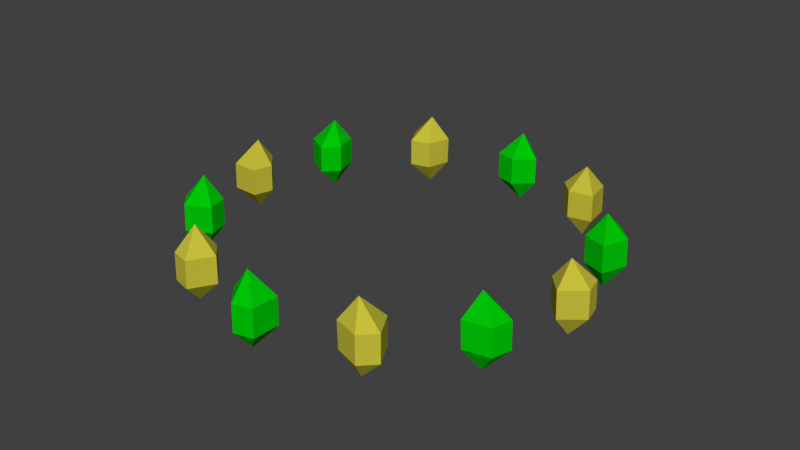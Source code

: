 # Source: ChandalierBottom1.blend  (saved by Blender 2.79.0; exported with 4.5.12 LTS)
import bpy
from mathutils import Matrix  # noqa: F401  (used for matrix-valued properties, if any)

bpy.ops.wm.read_factory_settings(use_empty=True)
scene = bpy.context.scene
scene.name = 'Scene'

# ---- collections
col_collection_1 = bpy.data.collections.new('Collection 1'); scene.collection.children.link(col_collection_1)

# ---- materials (node trees are filled in below, after node groups)
mat_material_001 = bpy.data.materials.new('Material.001')
mat_material_001.alpha_threshold = 0.0
mat_material_001.use_transparent_shadow = False
mat_material_001.diffuse_color = (0.0, 0.5705, 0.00229, 1.0)
mat_material_001.roughness = 0.5
mat_material_001.specular_intensity = 1.0
mat_material_001.line_color = (0.0, 0.0, 0.0, 1.0)
mat_material = bpy.data.materials.new('Material')
mat_material.alpha_threshold = 0.0
mat_material.use_transparent_shadow = False
mat_material.diffuse_color = (0.5705, 0.521, 0.04395, 1.0)
mat_material.roughness = 0.5
mat_material.specular_intensity = 1.0
mat_material.line_color = (0.0, 0.0, 0.0, 1.0)

# ---- material node trees

# ---- world
world_world = bpy.data.worlds.new('World'); scene.world = world_world
world_world.color = (0.05088, 0.05088, 0.05088)
world_world.use_sun_shadow = False
world_world.sun_shadow_jitter_overblur = 0.0
world_world.cycles.sampling_method = 'MANUAL'

# ---- meshes
me_cube_010 = bpy.data.meshes.new('Cube.010')
me_cube_010.from_pydata([(0.1257, 0.1374, 0.07006), (0.2164, -0.03304, -0.01998), (-0.1548, -0.1175, 0.04126), (-0.1182, 0.1433, 0.1317), (0.0462, -0.06787, 0.2738), (0.008403, -0.2108, -0.03699), (0.05967, 0.2307, -0.1878), (0.1498, 0.06017, -0.2745), (-0.2243, -0.02413, -0.2131), (-0.1824, 0.2324, -0.125), (-0.06354, -0.1196, -0.291), (-0.1257, 0.1811, -0.4131)], [], [(1, 5, 10, 7), (0, 4, 1), (1, 4, 5), (2, 4, 3), (4, 0, 3), (5, 4, 2), (7, 10, 11), (5, 2, 8, 10), (3, 0, 6, 9), (2, 3, 9, 8), (0, 1, 7, 6), (10, 8, 11), (6, 7, 11), (8, 9, 11), (9, 6, 11)])
me_cube_010.materials.append(mat_material_001)
me_cube_010.use_remesh_preserve_volume = False
me_cube_010.use_remesh_preserve_attributes = False
me_cube_010.use_mirror_vertex_groups = False
me_cube_010.update()
me_cube_009 = bpy.data.meshes.new('Cube.009')
me_cube_009.from_pydata([(0.1257, 0.1374, 0.07006), (0.2164, -0.03304, -0.01998), (-0.1548, -0.1175, 0.04126), (-0.1182, 0.1433, 0.1317), (0.0462, -0.06787, 0.2738), (0.008403, -0.2108, -0.03699), (0.05967, 0.2307, -0.1878), (0.1498, 0.06017, -0.2745), (-0.2243, -0.02413, -0.2131), (-0.1824, 0.2324, -0.125), (-0.06354, -0.1196, -0.291), (-0.1257, 0.1811, -0.4131)], [], [(1, 5, 10, 7), (0, 4, 1), (1, 4, 5), (2, 4, 3), (4, 0, 3), (5, 4, 2), (7, 10, 11), (5, 2, 8, 10), (3, 0, 6, 9), (2, 3, 9, 8), (0, 1, 7, 6), (10, 8, 11), (6, 7, 11), (8, 9, 11), (9, 6, 11)])
me_cube_009.materials.append(mat_material)
me_cube_009.use_remesh_preserve_volume = False
me_cube_009.use_remesh_preserve_attributes = False
me_cube_009.use_mirror_vertex_groups = False
me_cube_009.update()
me_cube_008 = bpy.data.meshes.new('Cube.008')
me_cube_008.from_pydata([(0.1257, 0.1374, 0.07006), (0.2164, -0.03304, -0.01998), (-0.1548, -0.1175, 0.04126), (-0.1182, 0.1433, 0.1317), (0.0462, -0.06787, 0.2738), (0.008403, -0.2108, -0.03699), (0.05967, 0.2307, -0.1878), (0.1498, 0.06017, -0.2745), (-0.2243, -0.02413, -0.2131), (-0.1824, 0.2324, -0.125), (-0.06354, -0.1196, -0.291), (-0.1257, 0.1811, -0.4131)], [], [(1, 5, 10, 7), (0, 4, 1), (1, 4, 5), (2, 4, 3), (4, 0, 3), (5, 4, 2), (7, 10, 11), (5, 2, 8, 10), (3, 0, 6, 9), (2, 3, 9, 8), (0, 1, 7, 6), (10, 8, 11), (6, 7, 11), (8, 9, 11), (9, 6, 11)])
me_cube_008.materials.append(mat_material_001)
me_cube_008.use_remesh_preserve_volume = False
me_cube_008.use_remesh_preserve_attributes = False
me_cube_008.use_mirror_vertex_groups = False
me_cube_008.update()
me_cube_007 = bpy.data.meshes.new('Cube.007')
me_cube_007.from_pydata([(0.1257, 0.1374, 0.07006), (0.2164, -0.03304, -0.01998), (-0.1548, -0.1175, 0.04126), (-0.1182, 0.1433, 0.1317), (0.0462, -0.06787, 0.2738), (0.008403, -0.2108, -0.03699), (0.05967, 0.2307, -0.1878), (0.1498, 0.06017, -0.2745), (-0.2243, -0.02413, -0.2131), (-0.1824, 0.2324, -0.125), (-0.06354, -0.1196, -0.291), (-0.1257, 0.1811, -0.4131)], [], [(1, 5, 10, 7), (0, 4, 1), (1, 4, 5), (2, 4, 3), (4, 0, 3), (5, 4, 2), (7, 10, 11), (5, 2, 8, 10), (3, 0, 6, 9), (2, 3, 9, 8), (0, 1, 7, 6), (10, 8, 11), (6, 7, 11), (8, 9, 11), (9, 6, 11)])
me_cube_007.materials.append(mat_material)
me_cube_007.use_remesh_preserve_volume = False
me_cube_007.use_remesh_preserve_attributes = False
me_cube_007.use_mirror_vertex_groups = False
me_cube_007.update()
me_cube_006 = bpy.data.meshes.new('Cube.006')
me_cube_006.from_pydata([(0.1257, 0.1374, 0.07006), (0.2164, -0.03304, -0.01998), (-0.1548, -0.1175, 0.04126), (-0.1182, 0.1433, 0.1317), (0.0462, -0.06787, 0.2738), (0.008403, -0.2108, -0.03699), (0.05967, 0.2307, -0.1878), (0.1498, 0.06017, -0.2745), (-0.2243, -0.02413, -0.2131), (-0.1824, 0.2324, -0.125), (-0.06354, -0.1196, -0.291), (-0.1257, 0.1811, -0.4131)], [], [(1, 5, 10, 7), (0, 4, 1), (1, 4, 5), (2, 4, 3), (4, 0, 3), (5, 4, 2), (7, 10, 11), (5, 2, 8, 10), (3, 0, 6, 9), (2, 3, 9, 8), (0, 1, 7, 6), (10, 8, 11), (6, 7, 11), (8, 9, 11), (9, 6, 11)])
me_cube_006.materials.append(mat_material_001)
me_cube_006.use_remesh_preserve_volume = False
me_cube_006.use_remesh_preserve_attributes = False
me_cube_006.use_mirror_vertex_groups = False
me_cube_006.update()
me_cube_005 = bpy.data.meshes.new('Cube.005')
me_cube_005.from_pydata([(0.1257, 0.1374, 0.07006), (0.2164, -0.03304, -0.01998), (-0.1548, -0.1175, 0.04126), (-0.1182, 0.1433, 0.1317), (0.0462, -0.06787, 0.2738), (0.008403, -0.2108, -0.03699), (0.05967, 0.2307, -0.1878), (0.1498, 0.06017, -0.2745), (-0.2243, -0.02413, -0.2131), (-0.1824, 0.2324, -0.125), (-0.06354, -0.1196, -0.291), (-0.1257, 0.1811, -0.4131)], [], [(1, 5, 10, 7), (0, 4, 1), (1, 4, 5), (2, 4, 3), (4, 0, 3), (5, 4, 2), (7, 10, 11), (5, 2, 8, 10), (3, 0, 6, 9), (2, 3, 9, 8), (0, 1, 7, 6), (10, 8, 11), (6, 7, 11), (8, 9, 11), (9, 6, 11)])
me_cube_005.materials.append(mat_material)
me_cube_005.use_remesh_preserve_volume = False
me_cube_005.use_remesh_preserve_attributes = False
me_cube_005.use_mirror_vertex_groups = False
me_cube_005.update()
me_cube_004 = bpy.data.meshes.new('Cube.004')
me_cube_004.from_pydata([(0.1257, 0.1374, 0.07006), (0.2164, -0.03304, -0.01998), (-0.1548, -0.1175, 0.04126), (-0.1182, 0.1433, 0.1317), (0.0462, -0.06787, 0.2738), (0.008403, -0.2108, -0.03699), (0.05967, 0.2307, -0.1878), (0.1498, 0.06017, -0.2745), (-0.2243, -0.02413, -0.2131), (-0.1824, 0.2324, -0.125), (-0.06354, -0.1196, -0.291), (-0.1257, 0.1811, -0.4131)], [], [(1, 5, 10, 7), (0, 4, 1), (1, 4, 5), (2, 4, 3), (4, 0, 3), (5, 4, 2), (7, 10, 11), (5, 2, 8, 10), (3, 0, 6, 9), (2, 3, 9, 8), (0, 1, 7, 6), (10, 8, 11), (6, 7, 11), (8, 9, 11), (9, 6, 11)])
me_cube_004.materials.append(mat_material_001)
me_cube_004.use_remesh_preserve_volume = False
me_cube_004.use_remesh_preserve_attributes = False
me_cube_004.use_mirror_vertex_groups = False
me_cube_004.update()
me_cube_003 = bpy.data.meshes.new('Cube.003')
me_cube_003.from_pydata([(0.1257, 0.1374, 0.07006), (0.2164, -0.03304, -0.01998), (-0.1548, -0.1175, 0.04126), (-0.1182, 0.1433, 0.1317), (0.0462, -0.06787, 0.2738), (0.008403, -0.2108, -0.03699), (0.05967, 0.2307, -0.1878), (0.1498, 0.06017, -0.2745), (-0.2243, -0.02413, -0.2131), (-0.1824, 0.2324, -0.125), (-0.06354, -0.1196, -0.291), (-0.1257, 0.1811, -0.4131)], [], [(1, 5, 10, 7), (0, 4, 1), (1, 4, 5), (2, 4, 3), (4, 0, 3), (5, 4, 2), (7, 10, 11), (5, 2, 8, 10), (3, 0, 6, 9), (2, 3, 9, 8), (0, 1, 7, 6), (10, 8, 11), (6, 7, 11), (8, 9, 11), (9, 6, 11)])
me_cube_003.materials.append(mat_material)
me_cube_003.use_remesh_preserve_volume = False
me_cube_003.use_remesh_preserve_attributes = False
me_cube_003.use_mirror_vertex_groups = False
me_cube_003.update()
me_cube_002 = bpy.data.meshes.new('Cube.002')
me_cube_002.from_pydata([(0.1257, 0.1374, 0.07006), (0.2164, -0.03304, -0.01998), (-0.1548, -0.1175, 0.04126), (-0.1182, 0.1433, 0.1317), (0.0462, -0.06787, 0.2738), (0.008403, -0.2108, -0.03699), (0.05967, 0.2307, -0.1878), (0.1498, 0.06017, -0.2745), (-0.2243, -0.02413, -0.2131), (-0.1824, 0.2324, -0.125), (-0.06354, -0.1196, -0.291), (-0.1257, 0.1811, -0.4131)], [], [(1, 5, 10, 7), (0, 4, 1), (1, 4, 5), (2, 4, 3), (4, 0, 3), (5, 4, 2), (7, 10, 11), (5, 2, 8, 10), (3, 0, 6, 9), (2, 3, 9, 8), (0, 1, 7, 6), (10, 8, 11), (6, 7, 11), (8, 9, 11), (9, 6, 11)])
me_cube_002.materials.append(mat_material_001)
me_cube_002.use_remesh_preserve_volume = False
me_cube_002.use_remesh_preserve_attributes = False
me_cube_002.use_mirror_vertex_groups = False
me_cube_002.update()
me_cube_001 = bpy.data.meshes.new('Cube.001')
me_cube_001.from_pydata([(0.1257, 0.1374, 0.07006), (0.2164, -0.03304, -0.01998), (-0.1548, -0.1175, 0.04126), (-0.1182, 0.1433, 0.1317), (0.0462, -0.06787, 0.2738), (0.008403, -0.2108, -0.03699), (0.05967, 0.2307, -0.1878), (0.1498, 0.06017, -0.2745), (-0.2243, -0.02413, -0.2131), (-0.1824, 0.2324, -0.125), (-0.06354, -0.1196, -0.291), (-0.1257, 0.1811, -0.4131)], [], [(1, 5, 10, 7), (0, 4, 1), (1, 4, 5), (2, 4, 3), (4, 0, 3), (5, 4, 2), (7, 10, 11), (5, 2, 8, 10), (3, 0, 6, 9), (2, 3, 9, 8), (0, 1, 7, 6), (10, 8, 11), (6, 7, 11), (8, 9, 11), (9, 6, 11)])
me_cube_001.materials.append(mat_material)
me_cube_001.use_remesh_preserve_volume = False
me_cube_001.use_remesh_preserve_attributes = False
me_cube_001.use_mirror_vertex_groups = False
me_cube_001.update()
me_cube_000 = bpy.data.meshes.new('Cube.000')
me_cube_000.from_pydata([(0.1257, 0.1374, 0.07006), (0.2164, -0.03304, -0.01998), (-0.1548, -0.1175, 0.04126), (-0.1182, 0.1433, 0.1317), (0.0462, -0.06787, 0.2738), (0.008403, -0.2108, -0.03699), (0.05967, 0.2307, -0.1878), (0.1498, 0.06017, -0.2745), (-0.2243, -0.02413, -0.2131), (-0.1824, 0.2324, -0.125), (-0.06354, -0.1196, -0.291), (-0.1257, 0.1811, -0.4131)], [], [(1, 5, 10, 7), (0, 4, 1), (1, 4, 5), (2, 4, 3), (4, 0, 3), (5, 4, 2), (7, 10, 11), (5, 2, 8, 10), (3, 0, 6, 9), (2, 3, 9, 8), (0, 1, 7, 6), (10, 8, 11), (6, 7, 11), (8, 9, 11), (9, 6, 11)])
me_cube_000.materials.append(mat_material_001)
me_cube_000.use_remesh_preserve_volume = False
me_cube_000.use_remesh_preserve_attributes = False
me_cube_000.use_mirror_vertex_groups = False
me_cube_000.update()
me_cube_011 = bpy.data.meshes.new('Cube.011')
me_cube_011.from_pydata([(0.1257, 0.1374, 0.07006), (0.2164, -0.03304, -0.01998), (-0.1548, -0.1175, 0.04126), (-0.1182, 0.1433, 0.1317), (0.0462, -0.06787, 0.2738), (0.008403, -0.2108, -0.03699), (0.05967, 0.2307, -0.1878), (0.1498, 0.06017, -0.2745), (-0.2243, -0.02413, -0.2131), (-0.1824, 0.2324, -0.125), (-0.06354, -0.1196, -0.291), (-0.1257, 0.1811, -0.4131)], [], [(1, 5, 10, 7), (0, 4, 1), (1, 4, 5), (2, 4, 3), (4, 0, 3), (5, 4, 2), (7, 10, 11), (5, 2, 8, 10), (3, 0, 6, 9), (2, 3, 9, 8), (0, 1, 7, 6), (10, 8, 11), (6, 7, 11), (8, 9, 11), (9, 6, 11)])
me_cube_011.materials.append(mat_material)
me_cube_011.use_remesh_preserve_volume = False
me_cube_011.use_remesh_preserve_attributes = False
me_cube_011.use_mirror_vertex_groups = False
me_cube_011.update()

# ---- objects
ob_cube_010 = bpy.data.objects.new('Cube.010', me_cube_010)
ob_cube_009 = bpy.data.objects.new('Cube.009', me_cube_009)
ob_cube_008 = bpy.data.objects.new('Cube.008', me_cube_008)
ob_cube_007 = bpy.data.objects.new('Cube.007', me_cube_007)
ob_cube_006 = bpy.data.objects.new('Cube.006', me_cube_006)
ob_cube_005 = bpy.data.objects.new('Cube.005', me_cube_005)
ob_cube_004 = bpy.data.objects.new('Cube.004', me_cube_004)
ob_cube_003 = bpy.data.objects.new('Cube.003', me_cube_003)
ob_cube_002 = bpy.data.objects.new('Cube.002', me_cube_002)
ob_cube_001 = bpy.data.objects.new('Cube.001', me_cube_001)
ob_cube_000 = bpy.data.objects.new('Cube.000', me_cube_000)
ob_cube_011 = bpy.data.objects.new('Cube.011', me_cube_011)

# ---- transforms, parenting, visibility, modifiers, constraints
ob_cube_010.location = (-0.877, 0.4609, -0.001101)
ob_cube_010.rotation_euler = (-0.3695, -0.2283, 11.37)
ob_cube_010.scale = (0.5141, 0.5141, 0.5141)
ob_cube_010.lock_rotations_4d = False
ob_cube_010.empty_display_type = 'ARROWS'
ob_cube_010.lineart.crease_threshold = 0.0
ob_cube_009.location = (-0.5013, 0.8545, -0.001101)
ob_cube_009.rotation_euler = (-0.3695, -0.2283, 10.81)
ob_cube_009.scale = (0.5141, 0.5141, 0.5141)
ob_cube_009.lock_rotations_4d = False
ob_cube_009.empty_display_type = 'ARROWS'
ob_cube_009.lineart.crease_threshold = 0.0
ob_cube_008.location = (0.02509, 0.9904, -0.001101)
ob_cube_008.rotation_euler = (-0.3695, -0.2283, 10.26)
ob_cube_008.scale = (0.5141, 0.5141, 0.5141)
ob_cube_008.lock_rotations_4d = False
ob_cube_008.empty_display_type = 'ARROWS'
ob_cube_008.lineart.crease_threshold = 0.0
ob_cube_007.location = (0.5217, 0.8422, -0.001101)
ob_cube_007.rotation_euler = (-0.3695, -0.2283, 9.729)
ob_cube_007.scale = (0.5141, 0.5141, 0.5141)
ob_cube_007.lock_rotations_4d = False
ob_cube_007.empty_display_type = 'ARROWS'
ob_cube_007.lineart.crease_threshold = 0.0
ob_cube_006.location = (0.8811, 0.453, -0.001101)
ob_cube_006.rotation_euler = (-0.3695, -0.2283, 9.188)
ob_cube_006.scale = (0.5141, 0.5141, 0.5141)
ob_cube_006.lock_rotations_4d = False
ob_cube_006.empty_display_type = 'ARROWS'
ob_cube_006.lineart.crease_threshold = 0.0
ob_cube_005.location = (0.9906, -0.0157, -0.001101)
ob_cube_005.rotation_euler = (-0.3695, -0.2283, 8.697)
ob_cube_005.scale = (0.5141, 0.5141, 0.5141)
ob_cube_005.lock_rotations_4d = False
ob_cube_005.empty_display_type = 'ARROWS'
ob_cube_005.lineart.crease_threshold = 0.0
ob_cube_004.location = (0.8669, -0.4796, -0.001101)
ob_cube_004.rotation_euler = (-0.3695, -0.2283, 8.208)
ob_cube_004.scale = (0.5141, 0.5141, 0.5141)
ob_cube_004.lock_rotations_4d = False
ob_cube_004.empty_display_type = 'ARROWS'
ob_cube_004.lineart.crease_threshold = 0.0
ob_cube_003.location = (0.5163, -0.8455, -0.001101)
ob_cube_003.rotation_euler = (-0.3695, -0.2283, 7.691)
ob_cube_003.scale = (0.5141, 0.5141, 0.5141)
ob_cube_003.lock_rotations_4d = False
ob_cube_003.empty_display_type = 'ARROWS'
ob_cube_003.lineart.crease_threshold = 0.0
ob_cube_002.location = (0.0115, -0.9906, -0.001101)
ob_cube_002.rotation_euler = (-0.3695, -0.2283, 7.154)
ob_cube_002.scale = (0.5141, 0.5141, 0.5141)
ob_cube_002.lock_rotations_4d = False
ob_cube_002.empty_display_type = 'ARROWS'
ob_cube_002.lineart.crease_threshold = 0.0
ob_cube_001.location = (-0.4751, -0.8694, -0.001101)
ob_cube_001.rotation_euler = (-0.3695, -0.2283, 6.642)
ob_cube_001.scale = (0.5141, 0.5141, 0.5141)
ob_cube_001.lock_rotations_4d = False
ob_cube_001.empty_display_type = 'ARROWS'
ob_cube_001.lineart.crease_threshold = 0.0
ob_cube_000.location = (-0.86, -0.4919, -0.001101)
ob_cube_000.rotation_euler = (-0.3695, -0.2283, 6.091)
ob_cube_000.scale = (0.5141, 0.5141, 0.5141)
ob_cube_000.lock_rotations_4d = False
ob_cube_000.empty_display_type = 'ARROWS'
ob_cube_000.lineart.crease_threshold = 0.0
ob_cube_011.location = (-0.9907, -0.008362, -0.001101)
ob_cube_011.rotation_euler = (-0.3695, -0.2283, 5.58)
ob_cube_011.scale = (0.5141, 0.5141, 0.5141)
ob_cube_011.lock_rotations_4d = False
ob_cube_011.empty_display_type = 'ARROWS'
ob_cube_011.lineart.crease_threshold = 0.0

# ---- collection membership
col_collection_1.objects.link(ob_cube_010)
col_collection_1.objects.link(ob_cube_009)
col_collection_1.objects.link(ob_cube_008)
col_collection_1.objects.link(ob_cube_007)
col_collection_1.objects.link(ob_cube_006)
col_collection_1.objects.link(ob_cube_005)
col_collection_1.objects.link(ob_cube_004)
col_collection_1.objects.link(ob_cube_003)
col_collection_1.objects.link(ob_cube_002)
col_collection_1.objects.link(ob_cube_001)
col_collection_1.objects.link(ob_cube_000)
col_collection_1.objects.link(ob_cube_011)

# ---- scene / render settings (as saved in the file)
scene.frame_start = 1; scene.frame_end = 250; scene.frame_set(1)
scene.render.engine = 'BLENDER_EEVEE_NEXT'
scene.render.resolution_percentage = 50
scene.render.dither_intensity = 0.0
scene.cycles.use_denoising = False
scene.cycles.samples = 128
scene.cycles.sampling_pattern = 'TABULATED_SOBOL'
scene.cycles.use_adaptive_sampling = False
scene.cycles.use_light_tree = False
scene.cycles.blur_glossy = 0.0
scene.cycles.sample_clamp_indirect = 0.0
scene.view_settings.view_transform = 'Standard'
bpy.context.view_layer.update()

# ---- added for rendering (the .blend has no active camera and no usable light): camera, sun
cam_auto = bpy.data.cameras.new('AutoCamera')
cam_auto.lens = 50.0
cam_auto.sensor_width = 36.0
cam_auto.clip_end = 1000.0
ob_auto_camera = bpy.data.objects.new('AutoCamera', cam_auto)
scene.collection.objects.link(ob_auto_camera)
ob_auto_camera.location = (3.07798, -3.69099, 2.42557)
ob_auto_camera.rotation_euler = (1.09748, -7.21219e-08, 0.694738)
scene.camera = ob_auto_camera
light_auto_sun = bpy.data.lights.new('AutoSun', 'SUN')
light_auto_sun.energy = 3.0
light_auto_sun.angle = 0.0523599
ob_auto_sun = bpy.data.objects.new('AutoSun', light_auto_sun)
scene.collection.objects.link(ob_auto_sun)
ob_auto_sun.rotation_euler = (0.872665, 0.174533, 0.523599)
bpy.context.view_layer.update()
